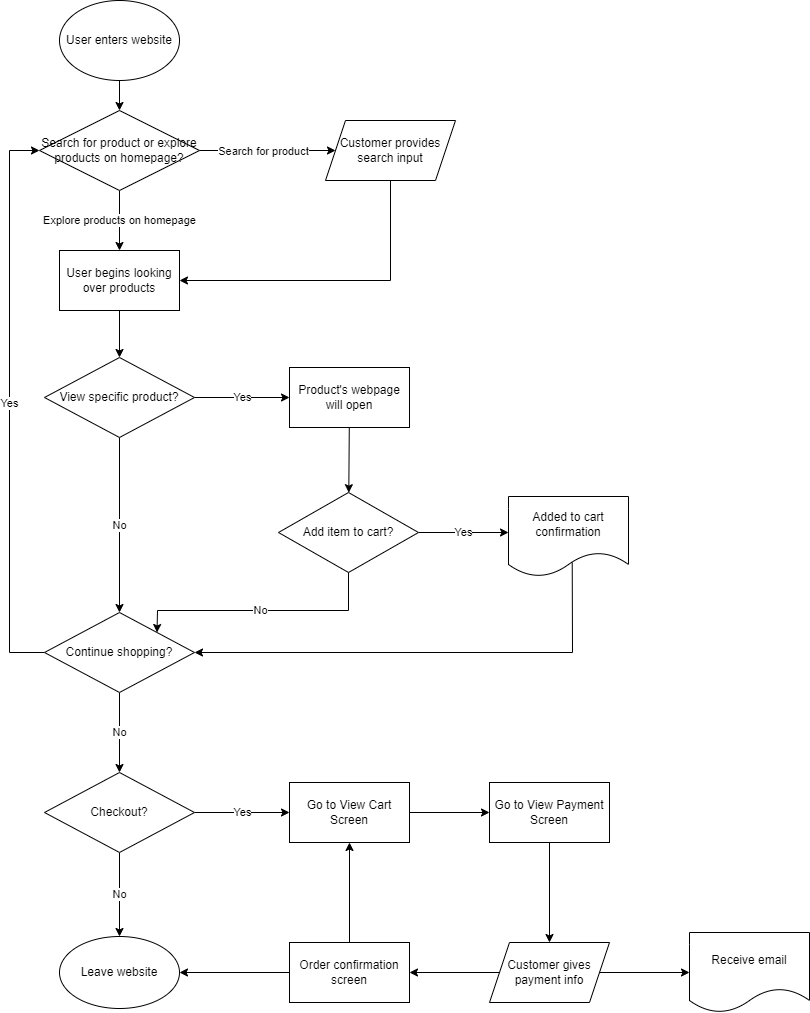

The diagram above was exported from draw.io. Its source (the exported page's mxGraphModel, read from the mxfile embedded in the PNG):
<mxGraphModel dx="478" dy="430" grid="1" gridSize="10" guides="1" tooltips="1" connect="1" arrows="1" fold="1" page="1" pageScale="1" pageWidth="850" pageHeight="1100" math="0" shadow="0">
  <root>
    <mxCell id="0" />
    <mxCell id="1" parent="0" />
    <mxCell id="4" value="" style="edgeStyle=none;html=1;" edge="1" parent="1" source="2" target="3">
      <mxGeometry relative="1" as="geometry" />
    </mxCell>
    <mxCell id="2" value="User enters website" style="ellipse;whiteSpace=wrap;html=1;" vertex="1" parent="1">
      <mxGeometry x="80" y="20" width="120" height="80" as="geometry" />
    </mxCell>
    <mxCell id="6" value="Explore products on homepage" style="edgeStyle=none;html=1;" edge="1" parent="1" source="3" target="5">
      <mxGeometry relative="1" as="geometry" />
    </mxCell>
    <mxCell id="8" value="" style="edgeStyle=none;html=1;" edge="1" parent="1" source="3" target="7">
      <mxGeometry relative="1" as="geometry" />
    </mxCell>
    <mxCell id="9" value="Search for product" style="edgeLabel;html=1;align=center;verticalAlign=middle;resizable=0;points=[];" vertex="1" connectable="0" parent="8">
      <mxGeometry x="-0.3544" y="-2" relative="1" as="geometry">
        <mxPoint x="19" y="-2" as="offset" />
      </mxGeometry>
    </mxCell>
    <mxCell id="3" value="Search for product or explore products on homepage?" style="rhombus;whiteSpace=wrap;html=1;" vertex="1" parent="1">
      <mxGeometry x="60" y="130" width="160" height="80" as="geometry" />
    </mxCell>
    <mxCell id="14" value="" style="edgeStyle=none;html=1;" edge="1" parent="1" source="5" target="13">
      <mxGeometry relative="1" as="geometry" />
    </mxCell>
    <mxCell id="5" value="User begins looking over products" style="rounded=0;whiteSpace=wrap;html=1;arcSize=24;" vertex="1" parent="1">
      <mxGeometry x="80" y="270" width="120" height="60" as="geometry" />
    </mxCell>
    <mxCell id="7" value="Customer provides search input" style="shape=parallelogram;perimeter=parallelogramPerimeter;whiteSpace=wrap;html=1;fixedSize=1;" vertex="1" parent="1">
      <mxGeometry x="346" y="140" width="130" height="60" as="geometry" />
    </mxCell>
    <mxCell id="10" value="" style="endArrow=classic;html=1;entryX=1;entryY=0.5;entryDx=0;entryDy=0;exitX=0.5;exitY=1;exitDx=0;exitDy=0;rounded=0;" edge="1" parent="1" source="7" target="5">
      <mxGeometry width="50" height="50" relative="1" as="geometry">
        <mxPoint x="220" y="230" as="sourcePoint" />
        <mxPoint x="270" y="180" as="targetPoint" />
        <Array as="points">
          <mxPoint x="411" y="300" />
        </Array>
      </mxGeometry>
    </mxCell>
    <mxCell id="16" value="Yes" style="edgeStyle=none;rounded=0;html=1;" edge="1" parent="1" source="13" target="15">
      <mxGeometry relative="1" as="geometry" />
    </mxCell>
    <mxCell id="18" value="No" style="edgeStyle=none;rounded=0;html=1;" edge="1" parent="1" source="13" target="17">
      <mxGeometry relative="1" as="geometry" />
    </mxCell>
    <mxCell id="13" value="View specific product?" style="rhombus;whiteSpace=wrap;html=1;rounded=0;arcSize=24;" vertex="1" parent="1">
      <mxGeometry x="65" y="377" width="150" height="80" as="geometry" />
    </mxCell>
    <mxCell id="20" value="" style="edgeStyle=none;rounded=0;html=1;" edge="1" parent="1" source="15" target="19">
      <mxGeometry relative="1" as="geometry" />
    </mxCell>
    <mxCell id="15" value="Product's webpage will open" style="whiteSpace=wrap;html=1;rounded=0;arcSize=24;" vertex="1" parent="1">
      <mxGeometry x="310" y="387" width="120" height="60" as="geometry" />
    </mxCell>
    <mxCell id="27" value="Yes" style="edgeStyle=none;rounded=0;html=1;exitX=0;exitY=0.5;exitDx=0;exitDy=0;entryX=0;entryY=0.5;entryDx=0;entryDy=0;" edge="1" parent="1" source="17" target="3">
      <mxGeometry relative="1" as="geometry">
        <Array as="points">
          <mxPoint x="30" y="672" />
          <mxPoint x="30" y="420" />
          <mxPoint x="30" y="170" />
        </Array>
      </mxGeometry>
    </mxCell>
    <mxCell id="29" value="No" style="edgeStyle=none;rounded=0;html=1;" edge="1" parent="1" source="17" target="28">
      <mxGeometry relative="1" as="geometry" />
    </mxCell>
    <mxCell id="17" value="Continue shopping?" style="rhombus;whiteSpace=wrap;html=1;rounded=0;arcSize=24;" vertex="1" parent="1">
      <mxGeometry x="65" y="632" width="150" height="80" as="geometry" />
    </mxCell>
    <mxCell id="22" value="Yes" style="edgeStyle=none;rounded=0;html=1;" edge="1" parent="1" source="19">
      <mxGeometry relative="1" as="geometry">
        <mxPoint x="529" y="552" as="targetPoint" />
        <Array as="points">
          <mxPoint x="480" y="552" />
        </Array>
      </mxGeometry>
    </mxCell>
    <mxCell id="19" value="Add item to cart?" style="rhombus;whiteSpace=wrap;html=1;rounded=0;arcSize=24;" vertex="1" parent="1">
      <mxGeometry x="299" y="512" width="140" height="80" as="geometry" />
    </mxCell>
    <mxCell id="25" style="edgeStyle=none;rounded=0;html=1;exitX=0.531;exitY=0.825;exitDx=0;exitDy=0;entryX=1;entryY=0.5;entryDx=0;entryDy=0;exitPerimeter=0;" edge="1" parent="1" source="21" target="17">
      <mxGeometry relative="1" as="geometry">
        <Array as="points">
          <mxPoint x="593" y="672" />
        </Array>
      </mxGeometry>
    </mxCell>
    <mxCell id="21" value="Added to cart confirmation" style="shape=document;whiteSpace=wrap;html=1;boundedLbl=1;rounded=0;arcSize=24;" vertex="1" parent="1">
      <mxGeometry x="529" y="516" width="120" height="80" as="geometry" />
    </mxCell>
    <mxCell id="24" value="No" style="edgeStyle=none;rounded=0;html=1;exitX=0.5;exitY=1;exitDx=0;exitDy=0;entryX=1;entryY=0;entryDx=0;entryDy=0;align=center;verticalAlign=middle;labelPosition=center;verticalLabelPosition=middle;" edge="1" parent="1" source="19" target="17">
      <mxGeometry relative="1" as="geometry">
        <Array as="points">
          <mxPoint x="369" y="630" />
          <mxPoint x="178" y="630" />
        </Array>
      </mxGeometry>
    </mxCell>
    <mxCell id="31" value="No" style="edgeStyle=none;rounded=0;html=1;" edge="1" parent="1" source="28" target="30">
      <mxGeometry relative="1" as="geometry">
        <Array as="points">
          <mxPoint x="140" y="920" />
        </Array>
      </mxGeometry>
    </mxCell>
    <mxCell id="33" value="Yes" style="edgeStyle=none;rounded=0;html=1;" edge="1" parent="1" source="28" target="32">
      <mxGeometry relative="1" as="geometry">
        <Array as="points">
          <mxPoint x="260" y="832" />
        </Array>
      </mxGeometry>
    </mxCell>
    <mxCell id="28" value="Checkout?" style="rhombus;whiteSpace=wrap;html=1;rounded=0;arcSize=24;" vertex="1" parent="1">
      <mxGeometry x="65" y="792" width="150" height="80" as="geometry" />
    </mxCell>
    <mxCell id="30" value="Leave website" style="ellipse;whiteSpace=wrap;html=1;rounded=0;arcSize=24;" vertex="1" parent="1">
      <mxGeometry x="80" y="956" width="120" height="72" as="geometry" />
    </mxCell>
    <mxCell id="35" value="" style="edgeStyle=none;rounded=0;html=1;" edge="1" parent="1" source="32" target="34">
      <mxGeometry relative="1" as="geometry" />
    </mxCell>
    <mxCell id="32" value="Go to View Cart Screen" style="whiteSpace=wrap;html=1;rounded=0;arcSize=24;" vertex="1" parent="1">
      <mxGeometry x="310" y="802" width="120" height="60" as="geometry" />
    </mxCell>
    <mxCell id="37" value="" style="edgeStyle=none;rounded=0;html=1;" edge="1" parent="1" source="34" target="36">
      <mxGeometry relative="1" as="geometry" />
    </mxCell>
    <mxCell id="34" value="Go to View Payment Screen" style="whiteSpace=wrap;html=1;rounded=0;arcSize=24;" vertex="1" parent="1">
      <mxGeometry x="510" y="802" width="120" height="60" as="geometry" />
    </mxCell>
    <mxCell id="39" value="" style="edgeStyle=none;rounded=0;html=1;" edge="1" parent="1" source="36" target="38">
      <mxGeometry relative="1" as="geometry" />
    </mxCell>
    <mxCell id="41" value="" style="edgeStyle=none;rounded=0;html=1;" edge="1" parent="1" source="36" target="40">
      <mxGeometry relative="1" as="geometry" />
    </mxCell>
    <mxCell id="36" value="Customer gives payment info" style="shape=parallelogram;perimeter=parallelogramPerimeter;whiteSpace=wrap;html=1;fixedSize=1;rounded=0;arcSize=24;" vertex="1" parent="1">
      <mxGeometry x="510" y="962" width="120" height="60" as="geometry" />
    </mxCell>
    <mxCell id="38" value="Receive email" style="shape=document;whiteSpace=wrap;html=1;boundedLbl=1;rounded=0;arcSize=24;" vertex="1" parent="1">
      <mxGeometry x="710" y="952" width="120" height="80" as="geometry" />
    </mxCell>
    <mxCell id="42" value="" style="edgeStyle=none;rounded=0;html=1;" edge="1" parent="1" source="40" target="32">
      <mxGeometry relative="1" as="geometry" />
    </mxCell>
    <mxCell id="43" style="edgeStyle=none;rounded=0;html=1;exitX=0;exitY=0.5;exitDx=0;exitDy=0;entryX=1;entryY=0.5;entryDx=0;entryDy=0;" edge="1" parent="1" source="40" target="30">
      <mxGeometry relative="1" as="geometry" />
    </mxCell>
    <mxCell id="40" value="Order confirmation screen" style="whiteSpace=wrap;html=1;rounded=0;arcSize=24;" vertex="1" parent="1">
      <mxGeometry x="310" y="962" width="120" height="60" as="geometry" />
    </mxCell>
  </root>
</mxGraphModel>